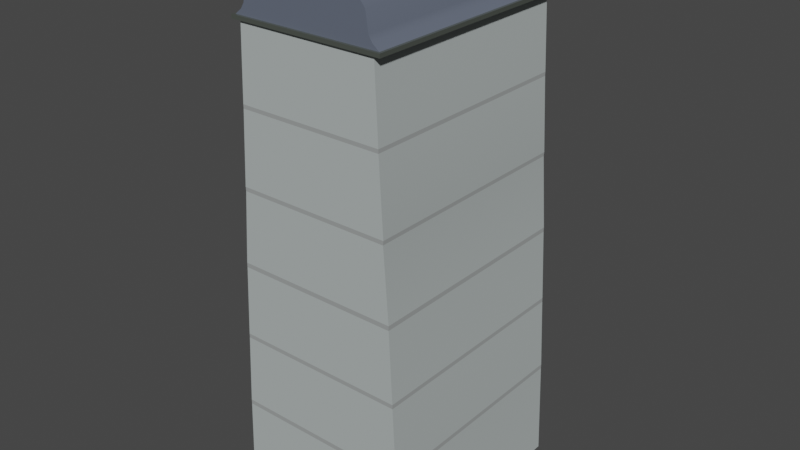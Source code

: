 # Source: paris_test_building_02_.blend  (saved by Blender 4.1.23; exported with 4.5.12 LTS)
import bpy
from mathutils import Matrix  # noqa: F401  (used for matrix-valued properties, if any)

bpy.ops.wm.read_factory_settings(use_empty=True)
scene = bpy.context.scene
scene.name = 'Scene'

# ---- collections
col_collection = bpy.data.collections.new('Collection'); scene.collection.children.link(col_collection)

# ---- materials (node trees are filled in below, after node groups)
mat_wall = bpy.data.materials.new('wall')
mat_wall.use_transparent_shadow = False
mat_roof = bpy.data.materials.new('roof')
mat_roof.use_transparent_shadow = False
mat_balcony = bpy.data.materials.new('balcony')
mat_balcony.use_transparent_shadow = False
mat_ledge = bpy.data.materials.new('ledge')
mat_ledge.use_transparent_shadow = False

# ---- node groups
ng_auto_smooth = bpy.data.node_groups.new('Auto Smooth', 'GeometryNodeTree')
_s = ng_auto_smooth.interface.new_socket(name='Geometry', in_out='OUTPUT', socket_type='NodeSocketGeometry')
_s = ng_auto_smooth.interface.new_socket(name='Geometry', in_out='INPUT', socket_type='NodeSocketGeometry')
_s = ng_auto_smooth.interface.new_socket(name='Angle', in_out='INPUT', socket_type='NodeSocketFloat')
_s.subtype = 'ANGLE'
_s.min_value = 0.0
_s.max_value = 3.142
ng_auto_smooth.is_modifier = True
_N = ng_auto_smooth.nodes; _L = ng_auto_smooth.links
n0 = _N.new('NodeGroupOutput'); n0.name = 'Group Output'; n0.location = (480, -100)
n1 = _N.new('NodeGroupInput'); n1.name = 'Group Input'; n1.location = (-420, -300)
n2 = _N.new('NodeGroupInput'); n2.name = 'Group Input.001'; n2.location = (-60, -100)
n3 = _N.new('GeometryNodeSetShadeSmooth'); n3.name = 'Set Shade Smooth'; n3.location = (120, -100)
n3.domain = 'EDGE'
n4 = _N.new('GeometryNodeSetShadeSmooth'); n4.name = 'Set Shade Smooth.001'; n4.location = (300, -100)
n5 = _N.new('GeometryNodeInputMeshEdgeAngle'); n5.name = 'Edge Angle'; n5.location = (-420, -220)
n6 = _N.new('GeometryNodeInputEdgeSmooth'); n6.name = 'Is Edge Smooth'; n6.location = (-60, -160)
n7 = _N.new('GeometryNodeInputShadeSmooth'); n7.name = 'Is Face Smooth'; n7.location = (-240, -340)
n8 = _N.new('FunctionNodeBooleanMath'); n8.name = 'Boolean Math'; n8.location = (-60, -220)
n9 = _N.new('FunctionNodeCompare'); n9.name = 'Compare'; n9.location = (-240, -180)
n9.operation = 'LESS_EQUAL'
_L.new(n5.outputs[0], n9.inputs[0])
_L.new(n4.outputs[0], n0.inputs[0])
_L.new(n1.outputs[1], n9.inputs[1])
_L.new(n9.outputs[0], n8.inputs[0])
_L.new(n7.outputs[0], n8.inputs[1])
_L.new(n2.outputs[0], n3.inputs[0])
_L.new(n6.outputs[0], n3.inputs[1])
_L.new(n3.outputs[0], n4.inputs[0])
_L.new(n8.outputs[0], n3.inputs[2])
n0.is_active_output = True

# ---- material node trees
mat_wall.use_nodes = True; mat_wall.node_tree.nodes.clear()
_N = mat_wall.node_tree.nodes; _L = mat_wall.node_tree.links
n0 = _N.new('ShaderNodeBsdfPrincipled'); n0.name = 'Principled BSDF'; n0.location = (10, 300)
n0.distribution = 'GGX'
n0.subsurface_method = 'RANDOM_WALK_SKIN'
n0.inputs[0].default_value = (0.4342, 0.4793, 0.4735, 1.0)
n0.inputs[2].default_value = 1.0
n0.inputs[3].default_value = 1.45
n0.inputs[27].default_value = (0.0, 0.0, 0.0, 1.0)
n0.inputs[28].default_value = 1.0
n1 = _N.new('ShaderNodeOutputMaterial'); n1.name = 'Material Output'; n1.location = (300, 300)
_L.new(n0.outputs[0], n1.inputs[0])
n1.is_active_output = True
mat_roof.use_nodes = True; mat_roof.node_tree.nodes.clear()
_N = mat_roof.node_tree.nodes; _L = mat_roof.node_tree.links
n0 = _N.new('ShaderNodeBsdfPrincipled'); n0.name = 'Principled BSDF'; n0.location = (10, 300)
n0.distribution = 'GGX'
n0.subsurface_method = 'RANDOM_WALK_SKIN'
n0.inputs[0].default_value = (0.117, 0.1377, 0.1845, 1.0)
n0.inputs[1].default_value = 0.02381
n0.inputs[2].default_value = 0.8413
n0.inputs[3].default_value = 1.45
n0.inputs[13].default_value = 0.3571
n0.inputs[20].default_value = 0.0
n0.inputs[27].default_value = (0.0, 0.0, 0.0, 1.0)
n0.inputs[28].default_value = 1.0
n1 = _N.new('ShaderNodeOutputMaterial'); n1.name = 'Material Output'; n1.location = (300, 300)
_L.new(n0.outputs[0], n1.inputs[0])
n1.is_active_output = True
mat_balcony.use_nodes = True; mat_balcony.node_tree.nodes.clear()
_N = mat_balcony.node_tree.nodes; _L = mat_balcony.node_tree.links
n0 = _N.new('ShaderNodeBsdfPrincipled'); n0.name = 'Principled BSDF'; n0.location = (10, 300)
n0.distribution = 'GGX'
n0.subsurface_method = 'RANDOM_WALK_SKIN'
n0.inputs[0].default_value = (0.1266, 0.1424, 0.1245, 1.0)
n0.inputs[1].default_value = 0.4524
n0.inputs[2].default_value = 0.07937
n0.inputs[3].default_value = 1.45
n0.inputs[27].default_value = (0.0, 0.0, 0.0, 1.0)
n0.inputs[28].default_value = 1.0
n1 = _N.new('ShaderNodeOutputMaterial'); n1.name = 'Material Output'; n1.location = (300, 300)
_L.new(n0.outputs[0], n1.inputs[0])
n1.is_active_output = True
mat_ledge.use_nodes = True; mat_ledge.node_tree.nodes.clear()
_N = mat_ledge.node_tree.nodes; _L = mat_ledge.node_tree.links
n0 = _N.new('ShaderNodeBsdfPrincipled'); n0.name = 'Principled BSDF'; n0.location = (10, 300)
n0.inputs[0].default_value = (0.3154, 0.3347, 0.3322, 1.0)
n0.inputs[2].default_value = 1.0
n1 = _N.new('ShaderNodeOutputMaterial'); n1.name = 'Material Output'; n1.location = (300, 300)
_L.new(n0.outputs[0], n1.inputs[0])
n1.is_active_output = True

# ---- world
world_world = bpy.data.worlds.new('World'); scene.world = world_world
world_world.use_nodes = True; world_world.node_tree.nodes.clear()
_N = world_world.node_tree.nodes; _L = world_world.node_tree.links
n0 = _N.new('ShaderNodeOutputWorld'); n0.name = 'World Output'; n0.location = (300, 300)
n1 = _N.new('ShaderNodeBackground'); n1.name = 'Background'; n1.location = (10, 300)
n1.inputs[0].default_value = (0.05088, 0.05088, 0.05088, 1.0)
_L.new(n1.outputs[0], n0.inputs[0])
n0.is_active_output = True
world_world.color = (0.05088, 0.05088, 0.05088)
world_world.use_sun_shadow = False
world_world.sun_shadow_jitter_overblur = 0.0

# ---- meshes
me_cube_001 = bpy.data.meshes.new('Cube.001')
me_cube_001.from_pydata([(-1.139, -0.4, -1.0), (-0.9146, -0.4, 201.0), (-1.139, 0.4, -1.0), (-0.9146, 0.4, 201.0), (1.139, -0.4, -1.0), (0.9155, -0.4, 201.0), (1.139, 0.4, -1.0), (0.9155, 0.4, 201.0), (-1.096, -0.4, 39.4), (-1.096, 0.4, 39.4), (1.096, 0.4, 39.4), (1.096, -0.4, 39.4), (-1.096, -0.4, 41.32), (-1.096, 0.4, 41.32), (1.096, 0.4, 41.32), (1.096, -0.4, 41.32), (-1.05, -0.4, 73.26), (-1.005, -0.4, 105.2), (-0.9445, -0.4, 137.1), (-0.8934, -0.4, 169.1), (-0.8934, 0.4, 169.1), (-0.9445, 0.4, 137.1), (-1.005, 0.4, 105.2), (-1.05, 0.4, 73.26), (0.8945, 0.4, 169.1), (0.9456, 0.4, 137.1), (1.005, 0.4, 105.2), (1.05, 0.4, 73.26), (0.8945, -0.4, 169.1), (0.9456, -0.4, 137.1), (1.005, -0.4, 105.2), (1.05, -0.4, 73.26), (0.7586, -0.4, 213.4), (-0.7575, -0.4, 213.4), (-0.7575, 0.4, 213.4), (0.7586, 0.4, 213.4), (-1.051, 0.4, 71.5), (1.051, 0.4, 71.5), (1.051, -0.4, 71.5), (-1.051, -0.4, 71.5), (-1.005, -0.4, 103.3), (-1.005, 0.4, 103.3), (1.005, 0.4, 103.3), (1.005, -0.4, 103.3), (-0.9411, -0.4, 135.4), (-0.9411, 0.4, 135.4), (0.9413, 0.4, 135.4), (0.9413, -0.4, 135.4), (-0.8934, -0.4, 167.5), (-0.8934, 0.4, 167.5), (0.8945, 0.4, 167.5), (0.8945, -0.4, 167.5), (-0.8521, -0.4, 199.4), (-0.8521, 0.4, 199.4), (0.8532, 0.4, 199.4), (0.8532, -0.4, 199.4), (0.5746, -0.4, 221.1), (-0.5735, 0.4, 221.1), (-0.5735, -0.4, 221.1), (0.5746, 0.4, 221.1), (-0.9456, -0.4087, 199.4), (-0.9456, -0.4087, 201.0), (-0.9456, 0.4087, 201.0), (0.9466, 0.4087, 201.0), (0.9466, -0.4087, 201.0), (-0.9456, 0.4087, 199.4), (0.9466, 0.4087, 199.4), (0.9466, -0.4087, 199.4), (0.1744, 0.4, -1.0), (-0.1763, 0.4, -1.0), (-0.1605, 0.4, 201.0), (0.1539, 0.4, 201.0), (-0.1763, -0.4, -1.0), (0.1744, -0.4, -1.0), (0.1539, -0.4, 201.0), (-0.1506, -0.4, 201.0), (0.1678, -0.4, 39.4), (-0.1697, -0.4, 39.4), (-0.1697, 0.4, 39.4), (0.1678, 0.4, 39.4), (0.1678, -0.4, 41.32), (-0.1697, -0.4, 41.32), (-0.1697, 0.4, 41.32), (0.1678, 0.4, 41.32), (0.1607, -0.4, 73.26), (-0.1625, -0.4, 73.26), (0.1551, -0.4, 105.2), (-0.1569, -0.4, 105.2), (0.149, -0.4, 137.1), (-0.1458, -0.4, 137.1), (0.1392, -0.4, 169.1), (-0.1361, -0.4, 169.1), (-0.1625, 0.4, 73.26), (0.1607, 0.4, 73.26), (-0.1569, 0.4, 105.2), (0.1551, 0.4, 105.2), (-0.1458, 0.4, 137.1), (0.149, 0.4, 137.1), (-0.1361, 0.4, 169.1), (0.1392, 0.4, 169.1), (-0.1141, 0.4, 228.2), (0.1171, 0.4, 228.2), (0.1171, -0.4, 228.2), (-0.1141, -0.4, 228.2), (-0.1311, 0.4, 213.4), (0.1341, 0.4, 213.4), (0.1341, -0.4, 213.4), (-0.1311, -0.4, 213.4), (-0.1628, 0.4, 71.5), (0.161, 0.4, 71.5), (0.161, -0.4, 71.5), (-0.1628, -0.4, 71.5), (-0.1569, 0.4, 103.3), (0.1551, 0.4, 103.3), (0.1551, -0.4, 103.3), (-0.1569, -0.4, 103.3), (-0.1457, 0.4, 135.4), (0.145, 0.4, 135.4), (0.145, -0.4, 135.4), (-0.1457, -0.4, 135.4), (-0.1361, 0.4, 167.5), (0.1392, 0.4, 167.5), (0.1392, -0.4, 167.5), (-0.1361, -0.4, 167.5), (0.1328, -0.4, 199.4), (-0.1297, -0.4, 199.4), (-0.1297, 0.4, 199.4), (0.1414, 0.4, 199.4), (-0.1192, 0.4, 221.9), (0.1223, 0.4, 221.9), (0.1223, -0.4, 221.9), (-0.1192, -0.4, 221.9), (-0.1558, 0.4087, 201.0), (0.1591, 0.4087, 201.0), (0.1591, -0.4087, 201.0), (-0.1558, -0.4087, 201.0), (0.1591, -0.4087, 199.4), (-0.1558, -0.4087, 199.4), (-0.1558, 0.4087, 199.4), (0.1591, 0.4087, 199.4), (-1.139, 0.0, -1.0), (-0.9146, 1.776e-15, 201.0), (1.139, 0.0, -1.0), (0.9155, -5.96e-08, 201.0), (1.096, 0.0, 39.4), (-1.096, 0.0, 39.4), (1.096, 0.0, 41.32), (-1.096, 0.0, 41.32), (1.05, 0.0, 73.26), (1.005, 0.0, 105.2), (0.9456, -3.322e-08, 137.1), (0.8945, -5.96e-08, 169.1), (-1.05, 0.0, 73.26), (-1.005, 0.0, 105.2), (-0.9445, 0.0, 137.1), (-0.8934, 5.329e-15, 169.1), (-0.7575, 5.329e-15, 213.4), (0.7586, -5.96e-08, 213.4), (-1.051, 0.0, 71.5), (1.051, 0.0, 71.5), (-1.005, 0.0, 103.3), (1.005, 0.0, 103.3), (-0.9411, 0.0, 135.4), (0.9413, 0.0, 135.4), (-0.8934, 5.329e-15, 167.5), (0.8945, -5.96e-08, 167.5), (0.8532, -5.96e-08, 199.4), (-0.8521, 5.329e-15, 199.4), (-0.5735, 2.132e-14, 221.1), (0.5746, -5.96e-08, 221.1), (-0.9456, 1.192e-07, 201.0), (0.9466, 1.776e-15, 201.0), (0.9466, 1.776e-15, 199.4), (-0.9456, 1.192e-07, 199.4), (0.1171, -5.96e-08, 228.2), (-0.1141, -5.96e-08, 228.2), (-0.1763, 0.0, -1.0), (0.1744, 0.0, -1.0), (-0.8348, -0.4, 203.2), (0.8359, 0.4, 203.2), (0.8359, -0.4, 203.2), (-0.8348, 0.4, 203.2), (-0.1303, -0.4, 203.2), (0.1334, -0.4, 203.2), (0.1334, 0.4, 203.2), (-0.1303, 0.4, 203.2), (0.8359, -5.96e-08, 203.2), (-0.8348, 5.329e-15, 203.2), (0.7929, -0.4, 205.6), (-0.7918, 0.4, 205.6), (-0.1262, -0.4, 205.6), (0.1292, -0.4, 205.6), (0.1292, 0.4, 205.6), (-0.1262, 0.4, 205.6), (0.7929, -5.96e-08, 205.6), (-0.7918, 5.329e-15, 205.6), (-0.7918, -0.4, 205.6), (0.7929, 0.4, 205.6)], [], [(124, 55, 67, 136), (177, 142, 4, 73), (58, 131, 103), (72, 77, 8, 0), (142, 144, 11, 4), (68, 79, 10, 6), (140, 145, 9, 2), (71, 7, 63, 133), (141, 3, 62, 170), (195, 196, 33, 156), (194, 197, 35, 157), (193, 189, 34, 104), (191, 188, 32, 106), (147, 158, 36, 13), (83, 109, 37, 14), (146, 159, 38, 15), (81, 111, 39, 12), (152, 160, 41, 23), (93, 113, 42, 27), (148, 161, 43, 31), (85, 115, 40, 16), (153, 162, 45, 22), (95, 117, 46, 26), (149, 163, 47, 30), (87, 119, 44, 17), (154, 164, 49, 21), (97, 121, 50, 25), (150, 165, 51, 29), (89, 123, 48, 18), (91, 125, 52, 19), (151, 166, 55, 28), (99, 127, 54, 24), (155, 167, 53, 20), (156, 33, 58, 168), (157, 35, 59, 169), (104, 34, 57, 128), (106, 32, 56, 130), (173, 170, 62, 65), (139, 133, 63, 66), (172, 171, 64, 67), (137, 135, 61, 60), (143, 5, 64, 171), (166, 54, 66, 172), (126, 53, 65, 138), (167, 52, 60, 173), (75, 1, 61, 135), (86, 114, 43, 30), (17, 40, 115, 87), (87, 115, 114, 86), (95, 113, 112, 94), (5, 74, 134, 64), (74, 75, 135, 134), (54, 127, 139, 66), (127, 126, 138, 139), (26, 42, 113, 95), (94, 112, 41, 22), (67, 64, 134, 136), (136, 134, 135, 137), (65, 62, 132, 138), (138, 132, 133, 139), (33, 107, 131, 58), (107, 106, 130, 131), (35, 105, 129, 59), (105, 104, 128, 129), (20, 53, 126, 98), (98, 126, 127, 99), (28, 55, 124, 90), (90, 124, 125, 91), (29, 51, 122, 88), (88, 122, 123, 89), (21, 49, 120, 96), (96, 120, 121, 97), (30, 47, 118, 86), (86, 118, 119, 87), (22, 45, 116, 94), (94, 116, 117, 95), (31, 43, 114, 84), (84, 114, 115, 85), (23, 41, 112, 92), (92, 112, 113, 93), (15, 38, 110, 80), (80, 110, 111, 81), (13, 36, 108, 82), (82, 108, 109, 83), (196, 190, 107, 33), (190, 191, 106, 107), (197, 192, 105, 35), (192, 193, 104, 105), (129, 128, 100, 101), (174, 175, 103, 102), (149, 161, 42, 26), (3, 70, 132, 62), (70, 71, 133, 132), (2, 9, 78, 69), (69, 78, 79, 68), (4, 11, 76, 73), (73, 76, 77, 72), (131, 130, 102, 103), (140, 176, 72, 0), (176, 177, 73, 72), (52, 125, 137, 60), (125, 124, 136, 137), (153, 160, 40, 17), (22, 41, 160, 153), (69, 68, 177, 176), (2, 69, 176, 140), (30, 43, 161, 149), (101, 100, 175, 174), (53, 167, 173, 65), (55, 166, 172, 67), (7, 143, 171, 63), (66, 63, 171, 172), (60, 61, 170, 173), (32, 157, 169, 56), (34, 156, 168, 57), (19, 52, 167, 155), (24, 54, 166, 151), (25, 50, 165, 150), (18, 48, 164, 154), (26, 46, 163, 149), (17, 44, 162, 153), (27, 42, 161, 148), (16, 40, 160, 152), (14, 37, 159, 146), (12, 39, 158, 147), (188, 194, 157, 32), (189, 195, 156, 34), (1, 141, 170, 61), (0, 8, 145, 140), (6, 10, 144, 142), (68, 6, 142, 177), (130, 56, 102), (59, 129, 101), (128, 57, 100), (168, 175, 100, 57), (175, 168, 58, 103), (56, 169, 174, 102), (169, 59, 101, 174), (3, 141, 187, 181), (5, 143, 186, 180), (71, 70, 185, 184), (7, 71, 184, 179), (75, 74, 183, 182), (1, 75, 182, 178), (74, 5, 180, 183), (70, 3, 181, 185), (143, 7, 179, 186), (141, 1, 178, 187), (181, 187, 195, 189), (180, 186, 194, 188), (184, 185, 193, 192), (179, 184, 192, 197), (182, 183, 191, 190), (178, 182, 190, 196), (183, 180, 188, 191), (185, 181, 189, 193), (186, 179, 197, 194), (187, 178, 196, 195), (31, 38, 159, 37, 27, 148), (16, 39, 111, 110, 38, 31, 84, 85), (23, 36, 158, 39, 16, 152), (27, 37, 109, 108, 36, 23, 92, 93), (11, 144, 10, 14, 146, 15), (10, 79, 78, 9, 13, 82, 83, 14), (8, 77, 76, 11, 15, 80, 81, 12), (9, 145, 8, 12, 147, 13), (21, 45, 162, 44, 18, 154), (96, 97, 117, 116, 45, 21), (25, 46, 117, 97), (29, 47, 163, 46, 25, 150), (28, 51, 165, 50, 24, 151), (24, 50, 121, 120, 49, 20, 98, 99), (18, 44, 119, 118, 47, 29, 88, 89), (19, 48, 123, 122, 51, 28, 90, 91), (20, 49, 164, 48, 19, 155)])
me_cube_001.polygons.foreach_set('use_smooth', [True] * 175)
me_cube_001.polygons.foreach_set('material_index', [2, 0, 1, 0, 0, 0, 0, 2, 2, 1, 1, 1, 1, 0, 0, 0, 0, 0, 0, 0, 0, 0, 0, 0, 0, 0, 0, 0, 0, 0, 0, 0, 0, 1, 1, 1, 1, 2, 2, 2, 2, 2, 2, 2, 2, 2, 3, 3, 3, 3, 2, 2, 2, 2, 3, 3, 2, 2, 2, 2, 1, 1, 1, 1, 0, 0, 0, 0, 0, 0, 0, 0, 0, 0, 0, 0, 0, 0, 0, 0, 0, 0, 0, 0, 1, 1, 1, 1, 1, 1, 3, 2, 2, 0, 0, 0, 0, 1, 0, 0, 2, 2, 3, 3, 0, 0, 3, 1, 2, 2, 2, 2, 2, 1, 1, 0, 0, 0, 0, 0, 0, 0, 0, 0, 0, 1, 1, 2, 0, 0, 0, 1, 1, 1, 1, 1, 1, 1, 1, 1, 1, 1, 1, 1, 1, 1, 1, 1, 1, 1, 1, 1, 1, 1, 1, 1, 1, 1, 3, 3, 3, 3, 3, 3, 3, 3, 3, 3, 3, 3, 3, 3, 3, 3, 3])
_uv = me_cube_001.uv_layers.new(name='UVMap')
_uv.uv.foreach_set('vector', [0.6231, 0.8333, 0.6231, 0.75, 0.6231, 0.75, 0.6231, 0.8333, 0.2917, 0.625, 0.375, 0.625, 0.375, 0.75, 0.2917, 0.75, 0.625, 1.0, 0.625, 0.9167, 0.625, 0.9167, 0.375, 0.9167, 0.425, 0.9167, 0.425, 1.0, 0.375, 1.0, 0.375, 0.625, 0.425, 0.625, 0.425, 0.75, 0.375, 0.75, 0.375, 0.4167, 0.425, 0.4167, 0.425, 0.5, 0.375, 0.5, 0.375, 0.125, 0.425, 0.125, 0.425, 0.25, 0.375, 0.25, 0.625, 0.4167, 0.625, 0.5, 0.625, 0.5, 0.625, 0.4167, 0.625, 0.125, 0.625, 0.25, 0.625, 0.25, 0.625, 0.125, 0.625, 0.125, 0.625, 0.0, 0.625, 0.0, 0.625, 0.125, 0.625, 0.625, 0.625, 0.5, 0.625, 0.5, 0.625, 0.625, 0.625, 0.3333, 0.625, 0.25, 0.625, 0.25, 0.625, 0.3333, 0.625, 0.8333, 0.625, 0.75, 0.625, 0.75, 0.625, 0.8333, 0.435, 0.125, 0.4709, 0.125, 0.4709, 0.25, 0.435, 0.25, 0.435, 0.4167, 0.4709, 0.4167, 0.4709, 0.5, 0.435, 0.5, 0.435, 0.625, 0.4709, 0.625, 0.4709, 0.75, 0.435, 0.75, 0.435, 0.9167, 0.4709, 0.9167, 0.4709, 1.0, 0.435, 1.0, 0.473, 0.125, 0.5087, 0.125, 0.5087, 0.25, 0.473, 0.25, 0.473, 0.4167, 0.5087, 0.4167, 0.5087, 0.5, 0.473, 0.5, 0.473, 0.625, 0.5087, 0.625, 0.5087, 0.75, 0.473, 0.75, 0.473, 0.9167, 0.5087, 0.9167, 0.5087, 1.0, 0.473, 1.0, 0.511, 0.125, 0.5469, 0.125, 0.5469, 0.25, 0.511, 0.25, 0.511, 0.4167, 0.5469, 0.4167, 0.5469, 0.5, 0.511, 0.5, 0.511, 0.625, 0.5469, 0.625, 0.5469, 0.75, 0.511, 0.75, 0.511, 0.9167, 0.5469, 0.9167, 0.5469, 1.0, 0.511, 1.0, 0.549, 0.125, 0.5851, 0.125, 0.5851, 0.25, 0.549, 0.25, 0.549, 0.4167, 0.5851, 0.4167, 0.5851, 0.5, 0.549, 0.5, 0.549, 0.625, 0.5851, 0.625, 0.5851, 0.75, 0.549, 0.75, 0.549, 0.9167, 0.5851, 0.9167, 0.5851, 1.0, 0.549, 1.0, 0.587, 0.9167, 0.6231, 0.9167, 0.6231, 1.0, 0.587, 1.0, 0.587, 0.625, 0.6231, 0.625, 0.6231, 0.75, 0.587, 0.75, 0.587, 0.4167, 0.6231, 0.4167, 0.6231, 0.5, 0.587, 0.5, 0.587, 0.125, 0.6231, 0.125, 0.6231, 0.25, 0.587, 0.25, 0.625, 0.125, 0.625, 0.0, 0.625, 0.0, 0.625, 0.125, 0.625, 0.625, 0.625, 0.5, 0.625, 0.5, 0.625, 0.625, 0.625, 0.3333, 0.625, 0.25, 0.625, 0.25, 0.625, 0.3333, 0.625, 0.8333, 0.625, 0.75, 0.625, 0.75, 0.625, 0.8333, 0.6231, 0.125, 0.625, 0.125, 0.625, 0.25, 0.6231, 0.25, 0.6231, 0.4167, 0.625, 0.4167, 0.625, 0.5, 0.6231, 0.5, 0.6231, 0.625, 0.625, 0.625, 0.625, 0.75, 0.6231, 0.75, 0.6231, 0.9167, 0.625, 0.9167, 0.625, 1.0, 0.6231, 1.0, 0.625, 0.625, 0.625, 0.75, 0.625, 0.75, 0.625, 0.625, 0.6231, 0.625, 0.6231, 0.5, 0.6231, 0.5, 0.6231, 0.625, 0.6231, 0.3333, 0.6231, 0.25, 0.6231, 0.25, 0.6231, 0.3333, 0.6231, 0.125, 0.6231, 0.0, 0.6231, 0.0, 0.6231, 0.125, 0.625, 0.9167, 0.625, 1.0, 0.625, 1.0, 0.625, 0.9167, 0.511, 0.8333, 0.5087, 0.8333, 0.5087, 0.75, 0.511, 0.75, 0.511, 0.0, 0.5087, 0.0, 0.5087, 0.9167, 0.511, 0.9167, 0.511, 0.9167, 0.5087, 0.9167, 0.5087, 0.8333, 0.511, 0.8333, 0.511, 0.4167, 0.5087, 0.4167, 0.5087, 0.3333, 0.511, 0.3333, 0.625, 0.75, 0.625, 0.8333, 0.625, 0.8333, 0.625, 0.75, 0.625, 0.8333, 0.625, 0.9167, 0.625, 0.9167, 0.625, 0.8333, 0.6231, 0.5, 0.6231, 0.4167, 0.6231, 0.4167, 0.6231, 0.5, 0.6231, 0.4167, 0.6231, 0.3333, 0.6231, 0.3333, 0.6231, 0.4167, 0.511, 0.5, 0.5087, 0.5, 0.5087, 0.4167, 0.511, 0.4167, 0.511, 0.3333, 0.5087, 0.3333, 0.5087, 0.25, 0.511, 0.25, 0.6231, 0.75, 0.625, 0.75, 0.625, 0.8333, 0.6231, 0.8333, 0.6231, 0.8333, 0.625, 0.8333, 0.625, 0.9167, 0.6231, 0.9167, 0.6231, 0.25, 0.625, 0.25, 0.625, 0.3333, 0.6231, 0.3333, 0.6231, 0.3333, 0.625, 0.3333, 0.625, 0.4167, 0.6231, 0.4167, 0.625, 1.0, 0.625, 0.9167, 0.625, 0.9167, 0.625, 1.0, 0.625, 0.9167, 0.625, 0.8333, 0.625, 0.8333, 0.625, 0.9167, 0.625, 0.5, 0.625, 0.4167, 0.625, 0.4167, 0.625, 0.5, 0.625, 0.4167, 0.625, 0.3333, 0.625, 0.3333, 0.625, 0.4167, 0.587, 0.25, 0.6231, 0.25, 0.6231, 0.3333, 0.587, 0.3333, 0.587, 0.3333, 0.6231, 0.3333, 0.6231, 0.4167, 0.587, 0.4167, 0.587, 0.75, 0.6231, 0.75, 0.6231, 0.8333, 0.587, 0.8333, 0.587, 0.8333, 0.6231, 0.8333, 0.6231, 0.9167, 0.587, 0.9167, 0.549, 0.75, 0.5851, 0.75, 0.5851, 0.8333, 0.549, 0.8333, 0.549, 0.8333, 0.5851, 0.8333, 0.5851, 0.9167, 0.549, 0.9167, 0.549, 0.25, 0.5851, 0.25, 0.5851, 0.3333, 0.549, 0.3333, 0.549, 0.3333, 0.5851, 0.3333, 0.5851, 0.4167, 0.549, 0.4167, 0.511, 0.75, 0.5469, 0.75, 0.5469, 0.8333, 0.511, 0.8333, 0.511, 0.8333, 0.5469, 0.8333, 0.5469, 0.9167, 0.511, 0.9167, 0.511, 0.25, 0.5469, 0.25, 0.5469, 0.3333, 0.511, 0.3333, 0.511, 0.3333, 0.5469, 0.3333, 0.5469, 0.4167, 0.511, 0.4167, 0.473, 0.75, 0.5087, 0.75, 0.5087, 0.8333, 0.473, 0.8333, 0.473, 0.8333, 0.5087, 0.8333, 0.5087, 0.9167, 0.473, 0.9167, 0.473, 0.25, 0.5087, 0.25, 0.5087, 0.3333, 0.473, 0.3333, 0.473, 0.3333, 0.5087, 0.3333, 0.5087, 0.4167, 0.473, 0.4167, 0.435, 0.75, 0.4709, 0.75, 0.4709, 0.8333, 0.435, 0.8333, 0.435, 0.8333, 0.4709, 0.8333, 0.4709, 0.9167, 0.435, 0.9167, 0.435, 0.25, 0.4709, 0.25, 0.4709, 0.3333, 0.435, 0.3333, 0.435, 0.3333, 0.4709, 0.3333, 0.4709, 0.4167, 0.435, 0.4167, 0.625, 1.0, 0.625, 0.9167, 0.625, 0.9167, 0.625, 1.0, 0.625, 0.9167, 0.625, 0.8333, 0.625, 0.8333, 0.625, 0.9167, 0.625, 0.5, 0.625, 0.4167, 0.625, 0.4167, 0.625, 0.5, 0.625, 0.4167, 0.625, 0.3333, 0.625, 0.3333, 0.625, 0.4167, 0.625, 0.4167, 0.625, 0.3333, 0.625, 0.3333, 0.625, 0.4167, 0.7083, 0.625, 0.7917, 0.625, 0.7917, 0.75, 0.7083, 0.75, 0.511, 0.625, 0.5087, 0.625, 0.5087, 0.5, 0.511, 0.5, 0.625, 0.25, 0.625, 0.3333, 0.625, 0.3333, 0.625, 0.25, 0.625, 0.3333, 0.625, 0.4167, 0.625, 0.4167, 0.625, 0.3333, 0.375, 0.25, 0.425, 0.25, 0.425, 0.3333, 0.375, 0.3333, 0.375, 0.3333, 0.425, 0.3333, 0.425, 0.4167, 0.375, 0.4167, 0.375, 0.75, 0.425, 0.75, 0.425, 0.8333, 0.375, 0.8333, 0.375, 0.8333, 0.425, 0.8333, 0.425, 0.9167, 0.375, 0.9167, 0.625, 0.9167, 0.625, 0.8333, 0.625, 0.8333, 0.625, 0.9167, 0.125, 0.625, 0.2083, 0.625, 0.2083, 0.75, 0.125, 0.75, 0.2083, 0.625, 0.2917, 0.625, 0.2917, 0.75, 0.2083, 0.75, 0.6231, 1.0, 0.6231, 0.9167, 0.6231, 0.9167, 0.6231, 1.0, 0.6231, 0.9167, 0.6231, 0.8333, 0.6231, 0.8333, 0.6231, 0.9167, 0.511, 0.125, 0.5087, 0.125, 0.5087, 0.0, 0.511, 0.0, 0.511, 0.25, 0.5087, 0.25, 0.5087, 0.125, 0.511, 0.125, 0.2083, 0.5, 0.2917, 0.5, 0.2917, 0.625, 0.2083, 0.625, 0.125, 0.5, 0.2083, 0.5, 0.2083, 0.625, 0.125, 0.625, 0.511, 0.75, 0.5087, 0.75, 0.5087, 0.625, 0.511, 0.625, 0.7083, 0.5, 0.7917, 0.5, 0.7917, 0.625, 0.7083, 0.625, 0.6231, 0.25, 0.6231, 0.125, 0.6231, 0.125, 0.6231, 0.25, 0.6231, 0.75, 0.6231, 0.625, 0.6231, 0.625, 0.6231, 0.75, 0.625, 0.5, 0.625, 0.625, 0.625, 0.625, 0.625, 0.5, 0.6231, 0.5, 0.625, 0.5, 0.625, 0.625, 0.6231, 0.625, 0.6231, 0.0, 0.625, 0.0, 0.625, 0.125, 0.6231, 0.125, 0.625, 0.75, 0.625, 0.625, 0.625, 0.625, 0.625, 0.75, 0.625, 0.25, 0.625, 0.125, 0.625, 0.125, 0.625, 0.25, 0.587, 0.0, 0.6231, 0.0, 0.6231, 0.125, 0.587, 0.125, 0.587, 0.5, 0.6231, 0.5, 0.6231, 0.625, 0.587, 0.625, 0.549, 0.5, 0.5851, 0.5, 0.5851, 0.625, 0.549, 0.625, 0.549, 0.0, 0.5851, 0.0, 0.5851, 0.125, 0.549, 0.125, 0.511, 0.5, 0.5469, 0.5, 0.5469, 0.625, 0.511, 0.625, 0.511, 0.0, 0.5469, 0.0, 0.5469, 0.125, 0.511, 0.125, 0.473, 0.5, 0.5087, 0.5, 0.5087, 0.625, 0.473, 0.625, 0.473, 0.0, 0.5087, 0.0, 0.5087, 0.125, 0.473, 0.125, 0.435, 0.5, 0.4709, 0.5, 0.4709, 0.625, 0.435, 0.625, 0.435, 0.0, 0.4709, 0.0, 0.4709, 0.125, 0.435, 0.125, 0.625, 0.75, 0.625, 0.625, 0.625, 0.625, 0.625, 0.75, 0.625, 0.25, 0.625, 0.125, 0.625, 0.125, 0.625, 0.25, 0.625, 0.0, 0.625, 0.125, 0.625, 0.125, 0.625, 0.0, 0.375, 0.0, 0.425, 0.0, 0.425, 0.125, 0.375, 0.125, 0.375, 0.5, 0.425, 0.5, 0.425, 0.625, 0.375, 0.625, 0.2917, 0.5, 0.375, 0.5, 0.375, 0.625, 0.2917, 0.625, 0.625, 0.8333, 0.625, 0.75, 0.625, 0.8333, 0.625, 0.5, 0.625, 0.4167, 0.625, 0.4167, 0.625, 0.3333, 0.625, 0.25, 0.625, 0.3333, 0.625, 0.125, 0.7917, 0.625, 0.7917, 0.5, 0.625, 0.25, 0.7917, 0.625, 0.625, 0.125, 0.625, 0.0, 0.625, 0.9167, 0.625, 0.75, 0.625, 0.625, 0.7083, 0.625, 0.625, 0.8333, 0.625, 0.625, 0.625, 0.5, 0.7083, 0.5, 0.7083, 0.625, 0.625, 0.25, 0.625, 0.125, 0.625, 0.125, 0.625, 0.25, 0.625, 0.75, 0.625, 0.625, 0.625, 0.625, 0.625, 0.75, 0.625, 0.4167, 0.625, 0.3333, 0.625, 0.3333, 0.625, 0.4167, 0.625, 0.5, 0.625, 0.4167, 0.625, 0.4167, 0.625, 0.5, 0.625, 0.9167, 0.625, 0.8333, 0.625, 0.8333, 0.625, 0.9167, 0.625, 1.0, 0.625, 0.9167, 0.625, 0.9167, 0.625, 1.0, 0.625, 0.8333, 0.625, 0.75, 0.625, 0.75, 0.625, 0.8333, 0.625, 0.3333, 0.625, 0.25, 0.625, 0.25, 0.625, 0.3333, 0.625, 0.625, 0.625, 0.5, 0.625, 0.5, 0.625, 0.625, 0.625, 0.125, 0.625, 0.0, 0.625, 0.0, 0.625, 0.125, 0.625, 0.25, 0.625, 0.125, 0.625, 0.125, 0.625, 0.25, 0.625, 0.75, 0.625, 0.625, 0.625, 0.625, 0.625, 0.75, 0.625, 0.4167, 0.625, 0.3333, 0.625, 0.3333, 0.625, 0.4167, 0.625, 0.5, 0.625, 0.4167, 0.625, 0.4167, 0.625, 0.5, 0.625, 0.9167, 0.625, 0.8333, 0.625, 0.8333, 0.625, 0.9167, 0.625, 1.0, 0.625, 0.9167, 0.625, 0.9167, 0.625, 1.0, 0.625, 0.8333, 0.625, 0.75, 0.625, 0.75, 0.625, 0.8333, 0.625, 0.3333, 0.625, 0.25, 0.625, 0.25, 0.625, 0.3333, 0.625, 0.625, 0.625, 0.5, 0.625, 0.5, 0.625, 0.625, 0.625, 0.125, 0.625, 0.0, 0.625, 0.0, 0.625, 0.125, 0.473, 0.75, 0.4709, 0.75, 0.4709, 0.625, 0.4709, 0.5, 0.473, 0.5, 0.473, 0.625, 0.473, 1.0, 0.4709, 1.0, 0.4709, 0.9167, 0.4709, 0.8333, 0.4709, 0.75, 0.473, 0.75, 0.473, 0.8333, 0.473, 0.9167, 0.473, 0.25, 0.4709, 0.25, 0.4709, 0.125, 0.4709, 0.0, 0.473, 1.0, 0.473, 0.125, 0.473, 0.5, 0.4709, 0.5, 0.4709, 0.4167, 0.4709, 0.3333, 0.4709, 0.25, 0.473, 0.25, 0.473, 0.3333, 0.473, 0.4167, 0.425, 0.75, 0.425, 0.625, 0.425, 0.5, 0.435, 0.5, 0.435, 0.625, 0.435, 0.75, 0.425, 0.5, 0.425, 0.4167, 0.425, 0.3333, 0.425, 0.25, 0.435, 0.25, 0.435, 0.3333, 0.435, 0.4167, 0.435, 0.5, 0.425, 1.0, 0.425, 0.9167, 0.425, 0.8333, 0.425, 0.75, 0.435, 0.75, 0.435, 0.8333, 0.435, 0.9167, 0.435, 1.0, 0.425, 0.25, 0.425, 0.125, 0.425, 1.0, 0.435, 0.0, 0.435, 0.125, 0.435, 0.25, 0.549, 0.25, 0.5469, 0.25, 0.5469, 0.125, 0.5469, 0.0, 0.549, 0.0, 0.549, 0.125, 0.549, 0.3333, 0.549, 0.4167, 0.5469, 0.4167, 0.5469, 0.3333, 0.5469, 0.25, 0.549, 0.25, 0.549, 0.5, 0.5469, 0.5, 0.5469, 0.4167, 0.549, 0.4167, 0.549, 0.75, 0.5469, 0.75, 0.5469, 0.625, 0.5469, 0.5, 0.549, 0.5, 0.549, 0.625, 0.587, 0.75, 0.5851, 0.75, 0.5851, 0.625, 0.5851, 0.5, 0.587, 0.5, 0.587, 0.625, 0.587, 0.5, 0.5851, 0.5, 0.5851, 0.4167, 0.5851, 0.3333, 0.5851, 0.25, 0.587, 0.25, 0.587, 0.3333, 0.587, 0.4167, 0.549, 0.0, 0.5469, 0.0, 0.5469, 0.9167, 0.5469, 0.8333, 0.5469, 0.75, 0.549, 0.75, 0.549, 0.8333, 0.549, 0.9167, 0.587, 1.0, 0.5851, 1.0, 0.5851, 0.9167, 0.5851, 0.8333, 0.5851, 0.75, 0.587, 0.75, 0.587, 0.8333, 0.587, 0.9167, 0.587, 0.25, 0.5851, 0.25, 0.5851, 0.125, 0.5851, 0.0, 0.587, 1.0, 0.587, 0.125])
me_cube_001.materials.append(mat_wall)
me_cube_001.materials.append(mat_roof)
me_cube_001.materials.append(mat_balcony)
me_cube_001.materials.append(mat_ledge)
me_cube_001.update()

# ---- objects
ob_cube_col = bpy.data.objects.new('Cube-col', me_cube_001)

# ---- transforms, parenting, visibility, modifiers, constraints
ob_cube_col.location = (0.0, 0.0, 0.0)
ob_cube_col.scale = (34.43, 118.9, 1.0)
_m = ob_cube_col.modifiers.new('Auto Smooth', 'NODES')
_m.node_group = ng_auto_smooth
_gi = [s.identifier for s in ng_auto_smooth.interface.items_tree if s.item_type == 'SOCKET' and s.in_out == 'INPUT']
_m[_gi[1]] = 0.5236  # Angle

# ---- collection membership
col_collection.objects.link(ob_cube_col)

# ---- scene / render settings (as saved in the file)
scene.frame_start = 1; scene.frame_end = 250; scene.frame_set(1)
scene.render.engine = 'BLENDER_EEVEE_NEXT'
scene.render.fps = 30
scene.cycles.sampling_pattern = 'TABULATED_SOBOL'
scene.eevee.ray_tracing_options.trace_max_roughness = 0.0
scene.view_settings.view_transform = 'Filmic'
bpy.context.view_layer.update()

# ---- added for rendering (the .blend has no active camera and no usable light): camera, sun
cam_auto = bpy.data.cameras.new('AutoCamera')
cam_auto.lens = 50.0
cam_auto.sensor_width = 36.0
cam_auto.clip_end = 4238.95
ob_auto_camera = bpy.data.objects.new('AutoCamera', cam_auto)
scene.collection.objects.link(ob_auto_camera)
ob_auto_camera.location = (241.537, -289.844, 306.845)
ob_auto_camera.rotation_euler = (1.09748, -7.21219e-08, 0.694738)
scene.camera = ob_auto_camera
light_auto_sun = bpy.data.lights.new('AutoSun', 'SUN')
light_auto_sun.energy = 3.0
light_auto_sun.angle = 0.0523599
ob_auto_sun = bpy.data.objects.new('AutoSun', light_auto_sun)
scene.collection.objects.link(ob_auto_sun)
ob_auto_sun.rotation_euler = (0.872665, 0.174533, 0.523599)
bpy.context.view_layer.update()
